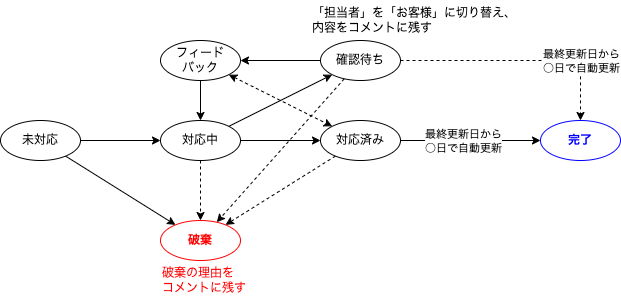

The diagram above was exported from draw.io. Its source (the exported page's mxGraphModel, read from the mxfile embedded in the PNG):
<mxGraphModel dx="941" dy="1489" grid="1" gridSize="10" guides="1" tooltips="1" connect="1" arrows="1" fold="1" page="1" pageScale="1" pageWidth="1169" pageHeight="827" math="0" shadow="0">
  <root>
    <mxCell id="0" />
    <mxCell id="1" parent="0" />
    <mxCell id="2" style="edgeStyle=orthogonalEdgeStyle;orthogonalLoop=1;jettySize=auto;html=1;" parent="1" source="4" target="7" edge="1">
      <mxGeometry relative="1" as="geometry" />
    </mxCell>
    <mxCell id="3" style="edgeStyle=none;orthogonalLoop=1;jettySize=auto;html=1;" parent="1" source="4" target="17" edge="1">
      <mxGeometry relative="1" as="geometry" />
    </mxCell>
    <mxCell id="4" value="未対応" style="ellipse;whiteSpace=wrap;html=1;" parent="1" vertex="1">
      <mxGeometry x="40" y="-640" width="80" height="40" as="geometry" />
    </mxCell>
    <mxCell id="5" style="edgeStyle=orthogonalEdgeStyle;orthogonalLoop=1;jettySize=auto;html=1;" parent="1" source="7" target="10" edge="1">
      <mxGeometry relative="1" as="geometry" />
    </mxCell>
    <mxCell id="6" style="edgeStyle=none;orthogonalLoop=1;jettySize=auto;html=1;dashed=1;fontSize=24;fontColor=#000000;" parent="1" source="7" target="17" edge="1">
      <mxGeometry relative="1" as="geometry" />
    </mxCell>
    <mxCell id="7" value="対応中" style="ellipse;whiteSpace=wrap;html=1;" parent="1" vertex="1">
      <mxGeometry x="200" y="-640" width="80" height="40" as="geometry" />
    </mxCell>
    <mxCell id="9" style="edgeStyle=none;orthogonalLoop=1;jettySize=auto;html=1;dashed=1;fontSize=24;fontColor=#000000;" parent="1" source="10" target="17" edge="1">
      <mxGeometry relative="1" as="geometry" />
    </mxCell>
    <mxCell id="41" style="edgeStyle=orthogonalEdgeStyle;rounded=0;orthogonalLoop=1;jettySize=auto;html=1;" parent="1" source="10" target="16" edge="1">
      <mxGeometry relative="1" as="geometry" />
    </mxCell>
    <mxCell id="45" value="最終更新日から&lt;br&gt;○日で自動更新" style="edgeLabel;html=1;align=center;verticalAlign=middle;resizable=0;points=[];" parent="41" vertex="1" connectable="0">
      <mxGeometry x="-0.202" y="1" relative="1" as="geometry">
        <mxPoint x="6" y="1" as="offset" />
      </mxGeometry>
    </mxCell>
    <mxCell id="10" value="対応済み" style="ellipse;whiteSpace=wrap;html=1;" parent="1" vertex="1">
      <mxGeometry x="360" y="-640" width="80" height="40" as="geometry" />
    </mxCell>
    <mxCell id="11" style="edgeStyle=orthogonalEdgeStyle;orthogonalLoop=1;jettySize=auto;html=1;dashed=1;" parent="1" source="15" target="16" edge="1">
      <mxGeometry relative="1" as="geometry" />
    </mxCell>
    <mxCell id="44" value="最終更新日から&lt;br&gt;○日で自動更新" style="edgeLabel;html=1;align=center;verticalAlign=middle;resizable=0;points=[];" parent="11" vertex="1" connectable="0">
      <mxGeometry x="-0.1676" y="-2" relative="1" as="geometry">
        <mxPoint x="80" y="-2" as="offset" />
      </mxGeometry>
    </mxCell>
    <mxCell id="12" style="edgeStyle=none;orthogonalLoop=1;jettySize=auto;html=1;" parent="1" source="15" target="19" edge="1">
      <mxGeometry relative="1" as="geometry" />
    </mxCell>
    <mxCell id="14" style="edgeStyle=none;orthogonalLoop=1;jettySize=auto;html=1;dashed=1;fontSize=24;fontColor=#000000;" parent="1" source="15" target="17" edge="1">
      <mxGeometry relative="1" as="geometry" />
    </mxCell>
    <mxCell id="42" style="rounded=0;orthogonalLoop=1;jettySize=auto;html=1;entryX=0;entryY=1;entryDx=0;entryDy=0;exitX=1;exitY=0;exitDx=0;exitDy=0;" parent="1" source="7" target="15" edge="1">
      <mxGeometry relative="1" as="geometry">
        <mxPoint x="340" y="-430" as="sourcePoint" />
      </mxGeometry>
    </mxCell>
    <mxCell id="15" value="確認待ち" style="ellipse;whiteSpace=wrap;html=1;" parent="1" vertex="1">
      <mxGeometry x="360" y="-720" width="80" height="40" as="geometry" />
    </mxCell>
    <mxCell id="16" value="完了" style="ellipse;whiteSpace=wrap;html=1;fontColor=#0000FF;strokeColor=#0000FF;fontStyle=1" parent="1" vertex="1">
      <mxGeometry x="580" y="-640" width="80" height="40" as="geometry" />
    </mxCell>
    <mxCell id="17" value="破棄" style="ellipse;whiteSpace=wrap;html=1;strokeColor=#FF0000;fontColor=#FF0000;fontStyle=1" parent="1" vertex="1">
      <mxGeometry x="200" y="-540" width="80" height="40" as="geometry" />
    </mxCell>
    <mxCell id="18" style="edgeStyle=none;orthogonalLoop=1;jettySize=auto;html=1;" parent="1" source="19" target="7" edge="1">
      <mxGeometry relative="1" as="geometry" />
    </mxCell>
    <mxCell id="19" value="フィード&lt;br&gt;バック" style="ellipse;whiteSpace=wrap;html=1;" parent="1" vertex="1">
      <mxGeometry x="200" y="-720" width="80" height="40" as="geometry" />
    </mxCell>
    <mxCell id="37" value="破棄の理由を&lt;br&gt;コメントに残す" style="text;html=1;strokeColor=none;fillColor=none;align=left;verticalAlign=middle;whiteSpace=wrap;fontSize=12;labelBackgroundColor=none;fontColor=#FF0000;" parent="1" vertex="1">
      <mxGeometry x="200" y="-500" width="120" height="40" as="geometry" />
    </mxCell>
    <mxCell id="40" value="「担当者」を「お客様」に切り替え、&lt;br&gt;内容をコメントに残す" style="text;html=1;strokeColor=none;fillColor=none;align=left;verticalAlign=middle;whiteSpace=wrap;fontSize=12;labelBackgroundColor=none;" parent="1" vertex="1">
      <mxGeometry x="350" y="-760" width="230" height="40" as="geometry" />
    </mxCell>
    <mxCell id="43" style="edgeStyle=none;orthogonalLoop=1;jettySize=auto;html=1;dashed=1;fontSize=24;fontColor=#000000;exitX=1;exitY=1;exitDx=0;exitDy=0;entryX=0;entryY=0;entryDx=0;entryDy=0;startArrow=classic;startFill=1;" parent="1" source="19" target="10" edge="1">
      <mxGeometry relative="1" as="geometry">
        <mxPoint x="250" y="-590" as="sourcePoint" />
        <mxPoint x="250" y="-530" as="targetPoint" />
      </mxGeometry>
    </mxCell>
  </root>
</mxGraphModel>